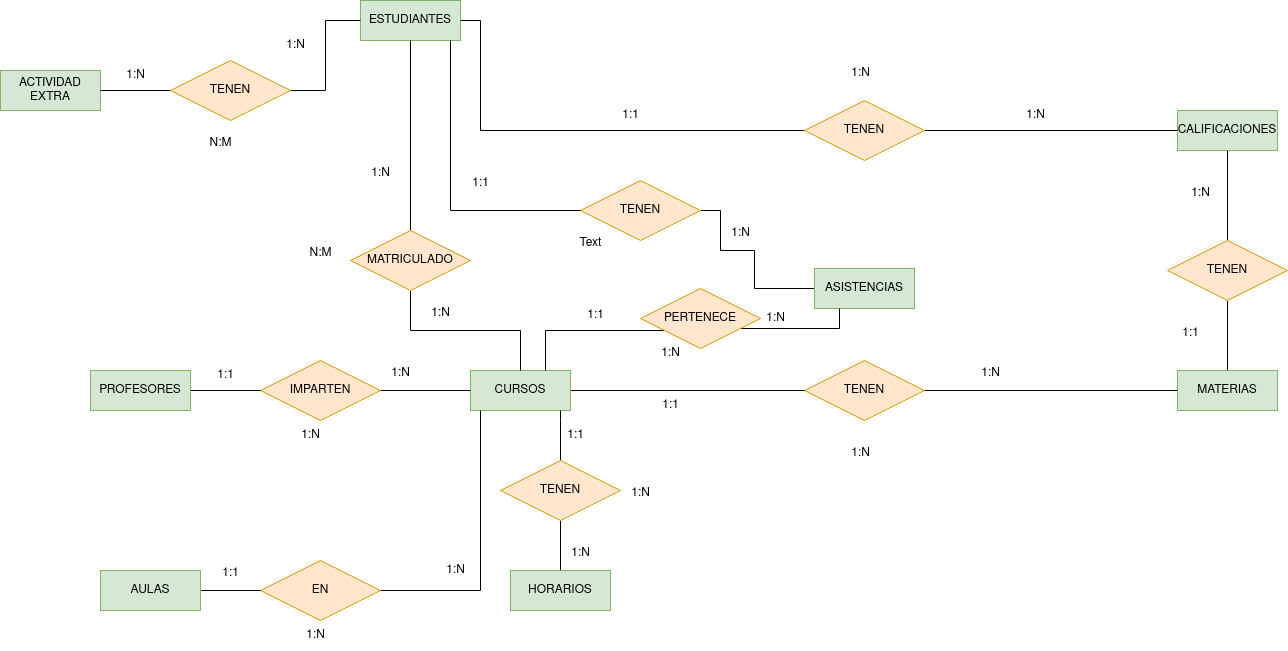

The diagram above was exported from draw.io. Its source (the exported page's mxGraphModel, read from the mxfile embedded in the PNG):
<mxGraphModel dx="2261" dy="795" grid="1" gridSize="10" guides="1" tooltips="1" connect="1" arrows="1" fold="1" page="1" pageScale="1" pageWidth="827" pageHeight="1169" math="0" shadow="0">
  <root>
    <mxCell id="0" />
    <mxCell id="1" parent="0" />
    <mxCell id="SBMOqbdNrVJ75Xy6d4gX-7" value="" style="edgeStyle=orthogonalEdgeStyle;rounded=0;orthogonalLoop=1;jettySize=auto;html=1;endArrow=none;endFill=0;" edge="1" parent="1" source="SBMOqbdNrVJ75Xy6d4gX-1" target="SBMOqbdNrVJ75Xy6d4gX-6">
      <mxGeometry relative="1" as="geometry" />
    </mxCell>
    <mxCell id="SBMOqbdNrVJ75Xy6d4gX-1" value="CALIFICACIONES" style="whiteSpace=wrap;html=1;align=center;fillColor=#d5e8d4;strokeColor=#82b366;" vertex="1" parent="1">
      <mxGeometry x="727" y="140" width="100" height="40" as="geometry" />
    </mxCell>
    <mxCell id="SBMOqbdNrVJ75Xy6d4gX-2" value="ESTUDIANTES" style="whiteSpace=wrap;html=1;align=center;fillColor=#d5e8d4;strokeColor=#82b366;" vertex="1" parent="1">
      <mxGeometry x="-90" y="30" width="100" height="40" as="geometry" />
    </mxCell>
    <mxCell id="SBMOqbdNrVJ75Xy6d4gX-4" style="edgeStyle=orthogonalEdgeStyle;rounded=0;orthogonalLoop=1;jettySize=auto;html=1;entryX=0;entryY=0.5;entryDx=0;entryDy=0;endArrow=none;endFill=0;" edge="1" parent="1" source="SBMOqbdNrVJ75Xy6d4gX-3" target="SBMOqbdNrVJ75Xy6d4gX-1">
      <mxGeometry relative="1" as="geometry" />
    </mxCell>
    <mxCell id="SBMOqbdNrVJ75Xy6d4gX-5" style="edgeStyle=orthogonalEdgeStyle;rounded=0;orthogonalLoop=1;jettySize=auto;html=1;entryX=1;entryY=0.5;entryDx=0;entryDy=0;endArrow=none;endFill=0;" edge="1" parent="1" source="SBMOqbdNrVJ75Xy6d4gX-3" target="SBMOqbdNrVJ75Xy6d4gX-2">
      <mxGeometry relative="1" as="geometry">
        <Array as="points">
          <mxPoint x="30" y="160" />
          <mxPoint x="30" y="50" />
        </Array>
      </mxGeometry>
    </mxCell>
    <mxCell id="SBMOqbdNrVJ75Xy6d4gX-3" value="TENEN" style="shape=rhombus;perimeter=rhombusPerimeter;whiteSpace=wrap;html=1;align=center;fillColor=#ffe6cc;strokeColor=#d79b00;" vertex="1" parent="1">
      <mxGeometry x="354" y="130" width="120" height="60" as="geometry" />
    </mxCell>
    <mxCell id="SBMOqbdNrVJ75Xy6d4gX-9" value="" style="edgeStyle=orthogonalEdgeStyle;rounded=0;orthogonalLoop=1;jettySize=auto;html=1;endArrow=none;endFill=0;" edge="1" parent="1" source="SBMOqbdNrVJ75Xy6d4gX-6" target="SBMOqbdNrVJ75Xy6d4gX-8">
      <mxGeometry relative="1" as="geometry" />
    </mxCell>
    <mxCell id="SBMOqbdNrVJ75Xy6d4gX-6" value="TENEN" style="shape=rhombus;perimeter=rhombusPerimeter;whiteSpace=wrap;html=1;align=center;fillColor=#ffe6cc;strokeColor=#d79b00;" vertex="1" parent="1">
      <mxGeometry x="717" y="270" width="120" height="60" as="geometry" />
    </mxCell>
    <mxCell id="SBMOqbdNrVJ75Xy6d4gX-8" value="MATERIAS" style="whiteSpace=wrap;html=1;align=center;fillColor=#d5e8d4;strokeColor=#82b366;" vertex="1" parent="1">
      <mxGeometry x="727" y="400" width="100" height="40" as="geometry" />
    </mxCell>
    <mxCell id="SBMOqbdNrVJ75Xy6d4gX-12" value="" style="edgeStyle=orthogonalEdgeStyle;rounded=0;orthogonalLoop=1;jettySize=auto;html=1;endArrow=none;endFill=0;" edge="1" parent="1" source="SBMOqbdNrVJ75Xy6d4gX-11" target="SBMOqbdNrVJ75Xy6d4gX-8">
      <mxGeometry relative="1" as="geometry" />
    </mxCell>
    <mxCell id="SBMOqbdNrVJ75Xy6d4gX-11" value="TENEN" style="shape=rhombus;perimeter=rhombusPerimeter;whiteSpace=wrap;html=1;align=center;fillColor=#ffe6cc;strokeColor=#d79b00;" vertex="1" parent="1">
      <mxGeometry x="354" y="390" width="120" height="60" as="geometry" />
    </mxCell>
    <mxCell id="SBMOqbdNrVJ75Xy6d4gX-14" value="" style="edgeStyle=orthogonalEdgeStyle;rounded=0;orthogonalLoop=1;jettySize=auto;html=1;endArrow=none;endFill=0;" edge="1" parent="1" source="SBMOqbdNrVJ75Xy6d4gX-13" target="SBMOqbdNrVJ75Xy6d4gX-11">
      <mxGeometry relative="1" as="geometry" />
    </mxCell>
    <mxCell id="SBMOqbdNrVJ75Xy6d4gX-13" value="CURSOS" style="whiteSpace=wrap;html=1;align=center;fillColor=#d5e8d4;strokeColor=#82b366;" vertex="1" parent="1">
      <mxGeometry x="20" y="400" width="100" height="40" as="geometry" />
    </mxCell>
    <mxCell id="SBMOqbdNrVJ75Xy6d4gX-16" value="" style="edgeStyle=orthogonalEdgeStyle;rounded=0;orthogonalLoop=1;jettySize=auto;html=1;endArrow=none;endFill=0;" edge="1" parent="1" source="SBMOqbdNrVJ75Xy6d4gX-15" target="SBMOqbdNrVJ75Xy6d4gX-13">
      <mxGeometry relative="1" as="geometry" />
    </mxCell>
    <mxCell id="SBMOqbdNrVJ75Xy6d4gX-15" value="IMPARTEN" style="shape=rhombus;perimeter=rhombusPerimeter;whiteSpace=wrap;html=1;align=center;fillColor=#ffe6cc;strokeColor=#d79b00;" vertex="1" parent="1">
      <mxGeometry x="-190" y="390" width="120" height="60" as="geometry" />
    </mxCell>
    <mxCell id="SBMOqbdNrVJ75Xy6d4gX-18" value="" style="edgeStyle=orthogonalEdgeStyle;rounded=0;orthogonalLoop=1;jettySize=auto;html=1;endArrow=none;endFill=0;" edge="1" parent="1" source="SBMOqbdNrVJ75Xy6d4gX-17" target="SBMOqbdNrVJ75Xy6d4gX-15">
      <mxGeometry relative="1" as="geometry" />
    </mxCell>
    <mxCell id="SBMOqbdNrVJ75Xy6d4gX-17" value="PROFESORES" style="whiteSpace=wrap;html=1;align=center;fillColor=#d5e8d4;strokeColor=#82b366;" vertex="1" parent="1">
      <mxGeometry x="-360" y="400" width="100" height="40" as="geometry" />
    </mxCell>
    <mxCell id="SBMOqbdNrVJ75Xy6d4gX-20" value="" style="edgeStyle=orthogonalEdgeStyle;rounded=0;orthogonalLoop=1;jettySize=auto;html=1;endArrow=none;endFill=0;" edge="1" parent="1" source="SBMOqbdNrVJ75Xy6d4gX-19" target="SBMOqbdNrVJ75Xy6d4gX-2">
      <mxGeometry relative="1" as="geometry" />
    </mxCell>
    <mxCell id="SBMOqbdNrVJ75Xy6d4gX-21" value="" style="edgeStyle=orthogonalEdgeStyle;rounded=0;orthogonalLoop=1;jettySize=auto;html=1;endArrow=none;endFill=0;" edge="1" parent="1" source="SBMOqbdNrVJ75Xy6d4gX-19" target="SBMOqbdNrVJ75Xy6d4gX-13">
      <mxGeometry relative="1" as="geometry" />
    </mxCell>
    <mxCell id="SBMOqbdNrVJ75Xy6d4gX-19" value="MATRICULADO" style="shape=rhombus;perimeter=rhombusPerimeter;whiteSpace=wrap;html=1;align=center;fillColor=#ffe6cc;strokeColor=#d79b00;" vertex="1" parent="1">
      <mxGeometry x="-100" y="260" width="120" height="60" as="geometry" />
    </mxCell>
    <mxCell id="SBMOqbdNrVJ75Xy6d4gX-23" value="" style="edgeStyle=orthogonalEdgeStyle;rounded=0;orthogonalLoop=1;jettySize=auto;html=1;endArrow=none;endFill=0;" edge="1" parent="1" source="SBMOqbdNrVJ75Xy6d4gX-22" target="SBMOqbdNrVJ75Xy6d4gX-13">
      <mxGeometry relative="1" as="geometry">
        <Array as="points">
          <mxPoint x="30" y="620" />
        </Array>
      </mxGeometry>
    </mxCell>
    <mxCell id="SBMOqbdNrVJ75Xy6d4gX-22" value="EN" style="shape=rhombus;perimeter=rhombusPerimeter;whiteSpace=wrap;html=1;align=center;fillColor=#ffe6cc;strokeColor=#d79b00;" vertex="1" parent="1">
      <mxGeometry x="-190" y="590" width="120" height="60" as="geometry" />
    </mxCell>
    <mxCell id="SBMOqbdNrVJ75Xy6d4gX-25" value="" style="edgeStyle=orthogonalEdgeStyle;rounded=0;orthogonalLoop=1;jettySize=auto;html=1;endArrow=none;endFill=0;" edge="1" parent="1" source="SBMOqbdNrVJ75Xy6d4gX-24" target="SBMOqbdNrVJ75Xy6d4gX-22">
      <mxGeometry relative="1" as="geometry" />
    </mxCell>
    <mxCell id="SBMOqbdNrVJ75Xy6d4gX-24" value="AULAS" style="whiteSpace=wrap;html=1;align=center;fillColor=#d5e8d4;strokeColor=#82b366;" vertex="1" parent="1">
      <mxGeometry x="-350" y="600" width="100" height="40" as="geometry" />
    </mxCell>
    <mxCell id="SBMOqbdNrVJ75Xy6d4gX-28" value="" style="edgeStyle=orthogonalEdgeStyle;rounded=0;orthogonalLoop=1;jettySize=auto;html=1;endArrow=none;endFill=0;" edge="1" parent="1" source="SBMOqbdNrVJ75Xy6d4gX-26" target="SBMOqbdNrVJ75Xy6d4gX-13">
      <mxGeometry relative="1" as="geometry">
        <Array as="points">
          <mxPoint x="110" y="450" />
          <mxPoint x="110" y="450" />
        </Array>
      </mxGeometry>
    </mxCell>
    <mxCell id="SBMOqbdNrVJ75Xy6d4gX-30" value="" style="edgeStyle=orthogonalEdgeStyle;rounded=0;orthogonalLoop=1;jettySize=auto;html=1;endArrow=none;endFill=0;" edge="1" parent="1" source="SBMOqbdNrVJ75Xy6d4gX-26" target="SBMOqbdNrVJ75Xy6d4gX-29">
      <mxGeometry relative="1" as="geometry" />
    </mxCell>
    <mxCell id="SBMOqbdNrVJ75Xy6d4gX-26" value="TENEN" style="shape=rhombus;perimeter=rhombusPerimeter;whiteSpace=wrap;html=1;align=center;fillColor=#ffe6cc;strokeColor=#d79b00;" vertex="1" parent="1">
      <mxGeometry x="50" y="490" width="120" height="60" as="geometry" />
    </mxCell>
    <mxCell id="SBMOqbdNrVJ75Xy6d4gX-29" value="HORARIOS" style="whiteSpace=wrap;html=1;align=center;fillColor=#d5e8d4;strokeColor=#82b366;" vertex="1" parent="1">
      <mxGeometry x="60" y="600" width="100" height="40" as="geometry" />
    </mxCell>
    <mxCell id="SBMOqbdNrVJ75Xy6d4gX-38" style="edgeStyle=orthogonalEdgeStyle;rounded=0;orthogonalLoop=1;jettySize=auto;html=1;entryX=1;entryY=0.5;entryDx=0;entryDy=0;endArrow=none;endFill=0;" edge="1" parent="1" source="SBMOqbdNrVJ75Xy6d4gX-32" target="SBMOqbdNrVJ75Xy6d4gX-35">
      <mxGeometry relative="1" as="geometry">
        <Array as="points">
          <mxPoint x="304" y="280" />
          <mxPoint x="270" y="280" />
          <mxPoint x="270" y="240" />
        </Array>
      </mxGeometry>
    </mxCell>
    <mxCell id="SBMOqbdNrVJ75Xy6d4gX-32" value="ASISTENCIAS" style="whiteSpace=wrap;html=1;align=center;fillColor=#d5e8d4;strokeColor=#82b366;" vertex="1" parent="1">
      <mxGeometry x="364" y="298" width="100" height="40" as="geometry" />
    </mxCell>
    <mxCell id="SBMOqbdNrVJ75Xy6d4gX-35" value="TENEN" style="shape=rhombus;perimeter=rhombusPerimeter;whiteSpace=wrap;html=1;align=center;fillColor=#ffe6cc;strokeColor=#d79b00;" vertex="1" parent="1">
      <mxGeometry x="130" y="210" width="120" height="60" as="geometry" />
    </mxCell>
    <mxCell id="SBMOqbdNrVJ75Xy6d4gX-37" style="edgeStyle=orthogonalEdgeStyle;rounded=0;orthogonalLoop=1;jettySize=auto;html=1;entryX=0.9;entryY=1;entryDx=0;entryDy=0;entryPerimeter=0;endArrow=none;endFill=0;" edge="1" parent="1" source="SBMOqbdNrVJ75Xy6d4gX-35" target="SBMOqbdNrVJ75Xy6d4gX-2">
      <mxGeometry relative="1" as="geometry">
        <Array as="points">
          <mxPoint y="240" />
        </Array>
      </mxGeometry>
    </mxCell>
    <mxCell id="SBMOqbdNrVJ75Xy6d4gX-40" value="&lt;div&gt;ACTIVIDAD&lt;/div&gt;&lt;div&gt;EXTRA&lt;br&gt;&lt;/div&gt;" style="whiteSpace=wrap;html=1;align=center;fillColor=#d5e8d4;strokeColor=#82b366;" vertex="1" parent="1">
      <mxGeometry x="-450" y="100" width="100" height="40" as="geometry" />
    </mxCell>
    <mxCell id="SBMOqbdNrVJ75Xy6d4gX-42" value="" style="edgeStyle=orthogonalEdgeStyle;rounded=0;orthogonalLoop=1;jettySize=auto;html=1;endArrow=none;endFill=0;" edge="1" parent="1" source="SBMOqbdNrVJ75Xy6d4gX-41" target="SBMOqbdNrVJ75Xy6d4gX-40">
      <mxGeometry relative="1" as="geometry" />
    </mxCell>
    <mxCell id="SBMOqbdNrVJ75Xy6d4gX-43" style="edgeStyle=orthogonalEdgeStyle;rounded=0;orthogonalLoop=1;jettySize=auto;html=1;entryX=0;entryY=0.5;entryDx=0;entryDy=0;endArrow=none;endFill=0;" edge="1" parent="1" source="SBMOqbdNrVJ75Xy6d4gX-41" target="SBMOqbdNrVJ75Xy6d4gX-2">
      <mxGeometry relative="1" as="geometry" />
    </mxCell>
    <mxCell id="SBMOqbdNrVJ75Xy6d4gX-41" value="TENEN" style="shape=rhombus;perimeter=rhombusPerimeter;whiteSpace=wrap;html=1;align=center;fillColor=#ffe6cc;strokeColor=#d79b00;" vertex="1" parent="1">
      <mxGeometry x="-280" y="90" width="120" height="60" as="geometry" />
    </mxCell>
    <mxCell id="SBMOqbdNrVJ75Xy6d4gX-44" value="1:N" style="text;html=1;align=center;verticalAlign=middle;resizable=0;points=[];autosize=1;strokeColor=none;fillColor=none;" vertex="1" parent="1">
      <mxGeometry x="-335" y="90" width="40" height="30" as="geometry" />
    </mxCell>
    <mxCell id="SBMOqbdNrVJ75Xy6d4gX-45" value="1:N" style="text;html=1;align=center;verticalAlign=middle;resizable=0;points=[];autosize=1;strokeColor=none;fillColor=none;" vertex="1" parent="1">
      <mxGeometry x="-175" y="60" width="40" height="30" as="geometry" />
    </mxCell>
    <mxCell id="SBMOqbdNrVJ75Xy6d4gX-46" value="1:1" style="text;html=1;align=center;verticalAlign=middle;resizable=0;points=[];autosize=1;strokeColor=none;fillColor=none;" vertex="1" parent="1">
      <mxGeometry x="160" y="130" width="40" height="30" as="geometry" />
    </mxCell>
    <mxCell id="SBMOqbdNrVJ75Xy6d4gX-47" value="1:1" style="text;html=1;align=center;verticalAlign=middle;resizable=0;points=[];autosize=1;strokeColor=none;fillColor=none;" vertex="1" parent="1">
      <mxGeometry x="10" y="198" width="40" height="30" as="geometry" />
    </mxCell>
    <mxCell id="SBMOqbdNrVJ75Xy6d4gX-48" value="1:N" style="text;html=1;align=center;verticalAlign=middle;resizable=0;points=[];autosize=1;strokeColor=none;fillColor=none;" vertex="1" parent="1">
      <mxGeometry x="-90" y="188" width="40" height="30" as="geometry" />
    </mxCell>
    <mxCell id="SBMOqbdNrVJ75Xy6d4gX-49" value="1:N" style="text;html=1;align=center;verticalAlign=middle;resizable=0;points=[];autosize=1;strokeColor=none;fillColor=none;" vertex="1" parent="1">
      <mxGeometry x="-30" y="328" width="40" height="30" as="geometry" />
    </mxCell>
    <mxCell id="SBMOqbdNrVJ75Xy6d4gX-50" value="1:1" style="text;html=1;align=center;verticalAlign=middle;resizable=0;points=[];autosize=1;strokeColor=none;fillColor=none;" vertex="1" parent="1">
      <mxGeometry x="125" y="330" width="40" height="30" as="geometry" />
    </mxCell>
    <mxCell id="SBMOqbdNrVJ75Xy6d4gX-51" value="1:N" style="text;html=1;align=center;verticalAlign=middle;resizable=0;points=[];autosize=1;strokeColor=none;fillColor=none;" vertex="1" parent="1">
      <mxGeometry x="270" y="248" width="40" height="30" as="geometry" />
    </mxCell>
    <mxCell id="SBMOqbdNrVJ75Xy6d4gX-52" value="1:N" style="text;html=1;align=center;verticalAlign=middle;resizable=0;points=[];autosize=1;strokeColor=none;fillColor=none;" vertex="1" parent="1">
      <mxGeometry x="565" y="130" width="40" height="30" as="geometry" />
    </mxCell>
    <mxCell id="SBMOqbdNrVJ75Xy6d4gX-53" value="1:N" style="text;html=1;align=center;verticalAlign=middle;resizable=0;points=[];autosize=1;strokeColor=none;fillColor=none;" vertex="1" parent="1">
      <mxGeometry x="730" y="208" width="40" height="30" as="geometry" />
    </mxCell>
    <mxCell id="SBMOqbdNrVJ75Xy6d4gX-54" value="1:1" style="text;html=1;align=center;verticalAlign=middle;resizable=0;points=[];autosize=1;strokeColor=none;fillColor=none;" vertex="1" parent="1">
      <mxGeometry x="720" y="348" width="40" height="30" as="geometry" />
    </mxCell>
    <mxCell id="SBMOqbdNrVJ75Xy6d4gX-55" value="1:N" style="text;html=1;align=center;verticalAlign=middle;resizable=0;points=[];autosize=1;strokeColor=none;fillColor=none;" vertex="1" parent="1">
      <mxGeometry x="520" y="388" width="40" height="30" as="geometry" />
    </mxCell>
    <mxCell id="SBMOqbdNrVJ75Xy6d4gX-56" value="1:1" style="text;html=1;align=center;verticalAlign=middle;resizable=0;points=[];autosize=1;strokeColor=none;fillColor=none;" vertex="1" parent="1">
      <mxGeometry x="200" y="420" width="40" height="30" as="geometry" />
    </mxCell>
    <mxCell id="SBMOqbdNrVJ75Xy6d4gX-57" value="1:1" style="text;html=1;align=center;verticalAlign=middle;resizable=0;points=[];autosize=1;strokeColor=none;fillColor=none;" vertex="1" parent="1">
      <mxGeometry x="105" y="450" width="40" height="30" as="geometry" />
    </mxCell>
    <mxCell id="SBMOqbdNrVJ75Xy6d4gX-58" value="1:N" style="text;html=1;align=center;verticalAlign=middle;resizable=0;points=[];autosize=1;strokeColor=none;fillColor=none;" vertex="1" parent="1">
      <mxGeometry x="110" y="568" width="40" height="30" as="geometry" />
    </mxCell>
    <mxCell id="SBMOqbdNrVJ75Xy6d4gX-59" value="1:N" style="text;html=1;align=center;verticalAlign=middle;resizable=0;points=[];autosize=1;strokeColor=none;fillColor=none;" vertex="1" parent="1">
      <mxGeometry x="-15" y="585" width="40" height="30" as="geometry" />
    </mxCell>
    <mxCell id="SBMOqbdNrVJ75Xy6d4gX-60" value="1:1" style="text;html=1;align=center;verticalAlign=middle;resizable=0;points=[];autosize=1;strokeColor=none;fillColor=none;" vertex="1" parent="1">
      <mxGeometry x="-240" y="588" width="40" height="30" as="geometry" />
    </mxCell>
    <mxCell id="SBMOqbdNrVJ75Xy6d4gX-61" value="1:1" style="text;html=1;align=center;verticalAlign=middle;resizable=0;points=[];autosize=1;strokeColor=none;fillColor=none;" vertex="1" parent="1">
      <mxGeometry x="-245" y="390" width="40" height="30" as="geometry" />
    </mxCell>
    <mxCell id="SBMOqbdNrVJ75Xy6d4gX-62" value="1:N" style="text;html=1;align=center;verticalAlign=middle;resizable=0;points=[];autosize=1;strokeColor=none;fillColor=none;" vertex="1" parent="1">
      <mxGeometry x="-70" y="388" width="40" height="30" as="geometry" />
    </mxCell>
    <mxCell id="SBMOqbdNrVJ75Xy6d4gX-63" value="N:M" style="text;html=1;align=center;verticalAlign=middle;resizable=0;points=[];autosize=1;strokeColor=none;fillColor=none;" vertex="1" parent="1">
      <mxGeometry x="-155" y="268" width="50" height="30" as="geometry" />
    </mxCell>
    <mxCell id="SBMOqbdNrVJ75Xy6d4gX-64" value="N:M" style="text;html=1;align=center;verticalAlign=middle;resizable=0;points=[];autosize=1;strokeColor=none;fillColor=none;" vertex="1" parent="1">
      <mxGeometry x="-255" y="158" width="50" height="30" as="geometry" />
    </mxCell>
    <mxCell id="SBMOqbdNrVJ75Xy6d4gX-65" value="1:N" style="text;html=1;align=center;verticalAlign=middle;resizable=0;points=[];autosize=1;strokeColor=none;fillColor=none;" vertex="1" parent="1">
      <mxGeometry x="390" y="468" width="40" height="30" as="geometry" />
    </mxCell>
    <mxCell id="SBMOqbdNrVJ75Xy6d4gX-66" value="1:N" style="text;html=1;align=center;verticalAlign=middle;resizable=0;points=[];autosize=1;strokeColor=none;fillColor=none;" vertex="1" parent="1">
      <mxGeometry x="390" y="88" width="40" height="30" as="geometry" />
    </mxCell>
    <mxCell id="SBMOqbdNrVJ75Xy6d4gX-67" value="Text" style="text;html=1;align=center;verticalAlign=middle;resizable=0;points=[];autosize=1;strokeColor=none;fillColor=none;" vertex="1" parent="1">
      <mxGeometry x="115" y="258" width="50" height="30" as="geometry" />
    </mxCell>
    <mxCell id="SBMOqbdNrVJ75Xy6d4gX-69" style="edgeStyle=orthogonalEdgeStyle;rounded=0;orthogonalLoop=1;jettySize=auto;html=1;entryX=0.25;entryY=1;entryDx=0;entryDy=0;endArrow=none;endFill=0;" edge="1" parent="1" source="SBMOqbdNrVJ75Xy6d4gX-68" target="SBMOqbdNrVJ75Xy6d4gX-32">
      <mxGeometry relative="1" as="geometry">
        <Array as="points">
          <mxPoint x="389" y="358" />
        </Array>
      </mxGeometry>
    </mxCell>
    <mxCell id="SBMOqbdNrVJ75Xy6d4gX-74" style="edgeStyle=orthogonalEdgeStyle;rounded=0;orthogonalLoop=1;jettySize=auto;html=1;entryX=0.75;entryY=0;entryDx=0;entryDy=0;endArrow=none;endFill=0;" edge="1" parent="1" source="SBMOqbdNrVJ75Xy6d4gX-68" target="SBMOqbdNrVJ75Xy6d4gX-13">
      <mxGeometry relative="1" as="geometry">
        <Array as="points">
          <mxPoint x="95" y="360" />
        </Array>
      </mxGeometry>
    </mxCell>
    <mxCell id="SBMOqbdNrVJ75Xy6d4gX-68" value="PERTENECE" style="shape=rhombus;perimeter=rhombusPerimeter;whiteSpace=wrap;html=1;align=center;fillColor=#ffe6cc;strokeColor=#d79b00;" vertex="1" parent="1">
      <mxGeometry x="190" y="318" width="120" height="60" as="geometry" />
    </mxCell>
    <mxCell id="SBMOqbdNrVJ75Xy6d4gX-71" value="1:N" style="text;html=1;align=center;verticalAlign=middle;resizable=0;points=[];autosize=1;strokeColor=none;fillColor=none;" vertex="1" parent="1">
      <mxGeometry x="305" y="333" width="40" height="30" as="geometry" />
    </mxCell>
    <mxCell id="SBMOqbdNrVJ75Xy6d4gX-72" value="1:N" style="text;html=1;align=center;verticalAlign=middle;resizable=0;points=[];autosize=1;strokeColor=none;fillColor=none;" vertex="1" parent="1">
      <mxGeometry x="200" y="368" width="40" height="30" as="geometry" />
    </mxCell>
    <mxCell id="SBMOqbdNrVJ75Xy6d4gX-73" value="1:N" style="text;html=1;align=center;verticalAlign=middle;resizable=0;points=[];autosize=1;strokeColor=none;fillColor=none;" vertex="1" parent="1">
      <mxGeometry x="170" y="508" width="40" height="30" as="geometry" />
    </mxCell>
    <mxCell id="SBMOqbdNrVJ75Xy6d4gX-75" value="1:N" style="text;html=1;align=center;verticalAlign=middle;resizable=0;points=[];autosize=1;strokeColor=none;fillColor=none;" vertex="1" parent="1">
      <mxGeometry x="-160" y="450" width="40" height="30" as="geometry" />
    </mxCell>
    <mxCell id="SBMOqbdNrVJ75Xy6d4gX-76" value="1:N" style="text;html=1;align=center;verticalAlign=middle;resizable=0;points=[];autosize=1;strokeColor=none;fillColor=none;" vertex="1" parent="1">
      <mxGeometry x="-155" y="650" width="40" height="30" as="geometry" />
    </mxCell>
  </root>
</mxGraphModel>